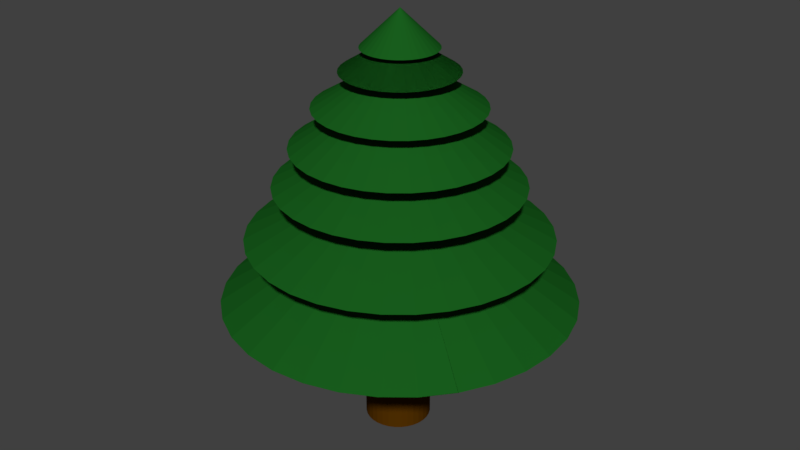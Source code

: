 # Source: tree.blend  (saved by Blender 2.78.0; exported with 4.5.12 LTS)
import bpy
from mathutils import Matrix  # noqa: F401  (used for matrix-valued properties, if any)

bpy.ops.wm.read_factory_settings(use_empty=True)
scene = bpy.context.scene
scene.name = 'Scene'

# ---- collections
col_collection_1 = bpy.data.collections.new('Collection 1'); scene.collection.children.link(col_collection_1)

# ---- materials (node trees are filled in below, after node groups)
mat_leaves = bpy.data.materials.new('Leaves')
mat_leaves.alpha_threshold = 0.0
mat_leaves.use_transparent_shadow = False
mat_leaves.diffuse_color = (0.009335, 0.1107, 0.01224, 1.0)
mat_leaves.roughness = 0.5
mat_bark = bpy.data.materials.new('Bark')
mat_bark.alpha_threshold = 0.0
mat_bark.use_transparent_shadow = False
mat_bark.diffuse_color = (0.0865, 0.03071, 0.0003035, 1.0)
mat_bark.roughness = 0.5

# ---- material node trees

# ---- world
world_world = bpy.data.worlds.new('World'); scene.world = world_world
world_world.color = (0.05088, 0.05088, 0.05088)
world_world.use_sun_shadow = False
world_world.sun_shadow_jitter_overblur = 0.0
world_world.cycles.sampling_method = 'MANUAL'

# ---- meshes
me_cylinder = bpy.data.meshes.new('Cylinder')
me_cylinder.from_pydata([(4.855e-08, 0.02852, -1.255), (4.855e-08, 0.02852, -1.384), (0.005564, 0.02797, -1.255), (0.005564, 0.02797, -1.384), (0.01091, 0.02635, -1.255), (0.01091, 0.02635, -1.384), (0.01585, 0.02372, -1.255), (0.01585, 0.02372, -1.384), (0.02017, 0.02017, -1.255), (0.02017, 0.02017, -1.384), (0.02371, 0.01585, -1.255), (0.02371, 0.01585, -1.384), (0.02635, 0.01092, -1.255), (0.02635, 0.01092, -1.384), (0.02797, 0.005565, -1.255), (0.02797, 0.005565, -1.384), (0.02852, 3.122e-07, -1.255), (0.02852, 3.122e-07, -1.384), (0.02797, -0.005564, -1.255), (0.02797, -0.005564, -1.384), (0.02635, -0.01091, -1.255), (0.02635, -0.01091, -1.384), (0.02371, -0.01585, -1.255), (0.02371, -0.01585, -1.384), (0.02017, -0.02017, -1.255), (0.02017, -0.02017, -1.384), (0.01585, -0.02371, -1.255), (0.01585, -0.02371, -1.384), (0.01091, -0.02635, -1.255), (0.01091, -0.02635, -1.384), (0.005564, -0.02797, -1.255), (0.005564, -0.02797, -1.384), (3.926e-08, -0.02852, -1.255), (3.926e-08, -0.02852, -1.384), (-0.005564, -0.02797, -1.255), (-0.005564, -0.02797, -1.384), (-0.01091, -0.02635, -1.255), (-0.01091, -0.02635, -1.384), (-0.01585, -0.02371, -1.255), (-0.01585, -0.02371, -1.384), (-0.02017, -0.02017, -1.255), (-0.02017, -0.02017, -1.384), (-0.02371, -0.01585, -1.255), (-0.02371, -0.01585, -1.384), (-0.02635, -0.01091, -1.255), (-0.02635, -0.01091, -1.384), (-0.02797, -0.005564, -1.255), (-0.02797, -0.005564, -1.384), (-0.02852, 3.376e-07, -1.255), (-0.02852, 3.376e-07, -1.384), (-0.02797, 0.005565, -1.255), (-0.02797, 0.005565, -1.384), (-0.02635, 0.01092, -1.255), (-0.02635, 0.01092, -1.384), (-0.02371, 0.01585, -1.255), (-0.02371, 0.01585, -1.384), (-0.02017, 0.02017, -1.255), (-0.02017, 0.02017, -1.384), (-0.01585, 0.02372, -1.255), (-0.01585, 0.02372, -1.384), (-0.01091, 0.02635, -1.255), (-0.01091, 0.02635, -1.384), (-0.005564, 0.02797, -1.255), (-0.005564, 0.02797, -1.384), (0.0008562, 0.1528, -1.264), (0.03038, 0.1499, -1.264), (0.05877, 0.1413, -1.264), (0.08494, 0.1273, -1.264), (0.1079, 0.1085, -1.264), (0.1267, 0.08555, -1.264), (0.1407, 0.05938, -1.264), (0.1493, 0.03099, -1.264), (0.1522, 0.001465, -1.264), (0.0008562, 0.001465, -1.166), (0.1493, -0.02806, -1.264), (0.1407, -0.05645, -1.264), (0.1267, -0.08262, -1.264), (0.1079, -0.1056, -1.264), (0.08494, -0.1244, -1.264), (0.05877, -0.1384, -1.264), (0.03038, -0.147, -1.264), (0.0008561, -0.1499, -1.264), (-0.02867, -0.147, -1.264), (-0.05706, -0.1384, -1.264), (-0.08323, -0.1244, -1.264), (-0.1062, -0.1056, -1.264), (-0.125, -0.08262, -1.264), (-0.139, -0.05645, -1.264), (-0.1476, -0.02806, -1.264), (-0.1505, 0.001465, -1.264), (-0.1476, 0.03099, -1.264), (-0.139, 0.05938, -1.264), (-0.125, 0.08555, -1.264), (-0.1062, 0.1085, -1.264), (-0.08323, 0.1273, -1.264), (-0.05706, 0.1413, -1.264), (-0.02867, 0.1499, -1.264), (0.0008562, 0.1305, -1.207), (0.02603, 0.128, -1.207), (0.05023, 0.1207, -1.207), (0.07253, 0.1087, -1.207), (0.09209, 0.09269, -1.207), (0.1081, 0.07314, -1.207), (0.1201, 0.05084, -1.207), (0.1274, 0.02663, -1.207), (0.1299, 0.001465, -1.207), (0.0008562, 0.001465, -1.14), (0.1274, -0.02371, -1.207), (0.1201, -0.04791, -1.207), (0.1081, -0.07021, -1.207), (0.09209, -0.08977, -1.207), (0.07253, -0.1058, -1.207), (0.05023, -0.1177, -1.207), (0.02603, -0.1251, -1.207), (0.0008561, -0.1276, -1.207), (-0.02431, -0.1251, -1.207), (-0.04852, -0.1177, -1.207), (-0.07082, -0.1058, -1.207), (-0.09037, -0.08977, -1.207), (-0.1064, -0.07021, -1.207), (-0.1183, -0.04791, -1.207), (-0.1257, -0.02371, -1.207), (-0.1282, 0.001465, -1.207), (-0.1257, 0.02664, -1.207), (-0.1183, 0.05084, -1.207), (-0.1064, 0.07314, -1.207), (-0.09037, 0.09269, -1.207), (-0.07082, 0.1087, -1.207), (-0.04852, 0.1207, -1.207), (-0.02431, 0.128, -1.207), (0.0008562, 0.106, -1.161), (0.02125, 0.104, -1.161), (0.04085, 0.09802, -1.161), (0.05892, 0.08836, -1.161), (0.07476, 0.07536, -1.161), (0.08775, 0.05953, -1.161), (0.09741, 0.04146, -1.161), (0.1034, 0.02185, -1.161), (0.1054, 0.001465, -1.161), (0.0008562, 0.001465, -1.107), (0.1034, -0.01892, -1.161), (0.09741, -0.03853, -1.161), (0.08775, -0.0566, -1.161), (0.07476, -0.07243, -1.161), (0.05892, -0.08543, -1.161), (0.04085, -0.09509, -1.161), (0.02125, -0.101, -1.161), (0.0008561, -0.103, -1.161), (-0.01953, -0.101, -1.161), (-0.03914, -0.09509, -1.161), (-0.05721, -0.08543, -1.161), (-0.07304, -0.07243, -1.161), (-0.08604, -0.0566, -1.161), (-0.0957, -0.03853, -1.161), (-0.1016, -0.01892, -1.161), (-0.1037, 0.001465, -1.161), (-0.1016, 0.02185, -1.161), (-0.0957, 0.04146, -1.161), (-0.08604, 0.05953, -1.161), (-0.07304, 0.07536, -1.161), (-0.05721, 0.08836, -1.161), (-0.03914, 0.09802, -1.161), (-0.01953, 0.104, -1.161), (0.0008562, 0.09139, -1.128), (0.0184, 0.08967, -1.128), (0.03527, 0.08455, -1.128), (0.05082, 0.07624, -1.128), (0.06445, 0.06505, -1.128), (0.07563, 0.05143, -1.128), (0.08394, 0.03588, -1.128), (0.08906, 0.01901, -1.128), (0.09078, 0.001465, -1.128), (0.0008562, 0.001465, -1.069), (0.08906, -0.01608, -1.128), (0.08394, -0.03295, -1.128), (0.07563, -0.0485, -1.128), (0.06445, -0.06212, -1.128), (0.05082, -0.07331, -1.128), (0.03527, -0.08162, -1.128), (0.0184, -0.08674, -1.128), (0.0008561, -0.08846, -1.128), (-0.01669, -0.08674, -1.128), (-0.03356, -0.08162, -1.128), (-0.04911, -0.07331, -1.128), (-0.06273, -0.06212, -1.128), (-0.07392, -0.0485, -1.128), (-0.08223, -0.03295, -1.128), (-0.08734, -0.01608, -1.128), (-0.08907, 0.001465, -1.128), (-0.08734, 0.01901, -1.128), (-0.08223, 0.03588, -1.128), (-0.07392, 0.05143, -1.128), (-0.06273, 0.06505, -1.128), (-0.04911, 0.07624, -1.128), (-0.03356, 0.08455, -1.128), (-0.01669, 0.08967, -1.128), (0.0008562, 0.07234, -1.095), (0.01468, 0.07098, -1.095), (0.02798, 0.06695, -1.095), (0.04024, 0.0604, -1.095), (0.05098, 0.05158, -1.095), (0.05979, 0.04084, -1.095), (0.06634, 0.02859, -1.095), (0.07037, 0.01529, -1.095), (0.07174, 0.001465, -1.095), (0.0008562, 0.001465, -1.052), (0.07037, -0.01236, -1.095), (0.06634, -0.02566, -1.095), (0.05979, -0.03791, -1.095), (0.05098, -0.04866, -1.095), (0.04024, -0.05747, -1.095), (0.02798, -0.06402, -1.095), (0.01468, -0.06805, -1.095), (0.0008562, -0.06942, -1.095), (-0.01297, -0.06805, -1.095), (-0.02627, -0.06402, -1.095), (-0.03852, -0.05747, -1.095), (-0.04926, -0.04866, -1.095), (-0.05808, -0.03791, -1.095), (-0.06463, -0.02566, -1.095), (-0.06866, -0.01236, -1.095), (-0.07002, 0.001465, -1.095), (-0.06866, 0.01529, -1.095), (-0.06463, 0.02859, -1.095), (-0.05808, 0.04084, -1.095), (-0.04926, 0.05158, -1.095), (-0.03852, 0.0604, -1.095), (-0.02627, 0.06695, -1.095), (-0.01297, 0.07098, -1.095), (0.0008562, 0.1528, -1.264), (0.03038, 0.1499, -1.264), (0.05877, 0.1413, -1.264), (0.08494, 0.1273, -1.264), (0.1079, 0.1085, -1.264), (0.1267, 0.08555, -1.264), (0.1407, 0.05938, -1.264), (0.1493, 0.03099, -1.264), (0.1522, 0.001465, -1.264), (0.00107, 0.001865, -1.166), (0.1495, -0.02766, -1.264), (0.1409, -0.05605, -1.264), (0.1267, -0.08262, -1.264), (0.1079, -0.1056, -1.264), (0.08494, -0.1244, -1.264), (0.05877, -0.1384, -1.264), (0.03038, -0.147, -1.264), (0.0008561, -0.1499, -1.264), (-0.02867, -0.147, -1.264), (-0.05706, -0.1384, -1.264), (-0.08323, -0.1244, -1.264), (-0.1062, -0.1056, -1.264), (-0.125, -0.08262, -1.264), (-0.139, -0.05645, -1.264), (-0.1476, -0.02806, -1.264), (-0.1505, 0.001465, -1.264), (-0.1476, 0.03099, -1.264), (-0.139, 0.05938, -1.264), (-0.125, 0.08555, -1.264), (-0.1062, 0.1085, -1.264), (-0.08323, 0.1273, -1.264), (-0.05706, 0.1413, -1.264), (-0.02867, 0.1499, -1.264), (0.0008562, 0.05015, -1.066), (0.01035, 0.04921, -1.066), (0.01949, 0.04644, -1.066), (0.0279, 0.04194, -1.066), (0.03528, 0.03589, -1.066), (0.04133, 0.02851, -1.066), (0.04583, 0.02009, -1.066), (0.0486, 0.01096, -1.066), (0.04954, 0.001465, -1.066), (0.0008562, 0.001465, -1.035), (0.0486, -0.008032, -1.066), (0.04583, -0.01716, -1.066), (0.04133, -0.02558, -1.066), (0.03528, -0.03296, -1.066), (0.0279, -0.03901, -1.066), (0.01949, -0.04351, -1.066), (0.01035, -0.04628, -1.066), (0.0008562, -0.04722, -1.066), (-0.008641, -0.04628, -1.066), (-0.01777, -0.04351, -1.066), (-0.02619, -0.03901, -1.066), (-0.03357, -0.03296, -1.066), (-0.03962, -0.02558, -1.066), (-0.04412, -0.01716, -1.066), (-0.04689, -0.008032, -1.066), (-0.04782, 0.001465, -1.066), (-0.04689, 0.01096, -1.066), (-0.04412, 0.02009, -1.066), (-0.03962, 0.02851, -1.066), (-0.03357, 0.03589, -1.066), (-0.02619, 0.04194, -1.066), (-0.01777, 0.04644, -1.066), (-0.008641, 0.04921, -1.066), (0.0008562, 0.03334, -1.047), (0.007076, 0.03273, -1.047), (0.01306, 0.03092, -1.047), (0.01857, 0.02797, -1.047), (0.0234, 0.02401, -1.047), (0.02736, 0.01918, -1.047), (0.03031, 0.01366, -1.047), (0.03212, 0.007684, -1.047), (0.03274, 0.001465, -1.047), (0.0008562, 0.001465, -1.016), (0.03212, -0.004755, -1.047), (0.03031, -0.01074, -1.047), (0.02736, -0.01625, -1.047), (0.0234, -0.02108, -1.047), (0.01857, -0.02504, -1.047), (0.01306, -0.02799, -1.047), (0.007076, -0.0298, -1.047), (0.0008562, -0.03042, -1.047), (-0.005363, -0.0298, -1.047), (-0.01134, -0.02799, -1.047), (-0.01686, -0.02504, -1.047), (-0.02169, -0.02108, -1.047), (-0.02565, -0.01625, -1.047), (-0.0286, -0.01074, -1.047), (-0.03041, -0.004755, -1.047), (-0.03102, 0.001465, -1.047), (-0.03041, 0.007684, -1.047), (-0.0286, 0.01366, -1.047), (-0.02565, 0.01918, -1.047), (-0.02169, 0.02401, -1.047), (-0.01686, 0.02797, -1.047), (-0.01134, 0.03092, -1.047), (-0.005363, 0.03273, -1.047), (0.0008562, 0.05015, -1.066), (0.01035, 0.04921, -1.066), (0.01949, 0.04644, -1.066), (0.0279, 0.04194, -1.066), (0.03528, 0.03589, -1.066), (0.04133, 0.02851, -1.066), (0.04583, 0.02009, -1.066), (0.0486, 0.01096, -1.066), (0.04954, 0.001465, -1.066), (0.0008562, 0.001465, -1.035), (0.0486, -0.008032, -1.066), (0.04583, -0.01716, -1.066), (0.04133, -0.02558, -1.066), (0.03528, -0.03296, -1.066), (0.0279, -0.03901, -1.066), (0.01949, -0.04351, -1.066), (0.01035, -0.04628, -1.066), (0.0008562, -0.04722, -1.066), (-0.008641, -0.04628, -1.066), (-0.01777, -0.04351, -1.066), (-0.02619, -0.03901, -1.066), (-0.03357, -0.03296, -1.066), (-0.03962, -0.02558, -1.066), (-0.04412, -0.01716, -1.066), (-0.04689, -0.008032, -1.066), (-0.04782, 0.001465, -1.066), (-0.04689, 0.01096, -1.066), (-0.04412, 0.02009, -1.066), (-0.03962, 0.02851, -1.066), (-0.03357, 0.03589, -1.066), (-0.02619, 0.04194, -1.066), (-0.01777, 0.04644, -1.066), (-0.008641, 0.04921, -1.066)], [], [(0, 2, 3, 1), (2, 4, 5, 3), (4, 6, 7, 5), (6, 8, 9, 7), (8, 10, 11, 9), (10, 12, 13, 11), (12, 14, 15, 13), (14, 16, 17, 15), (16, 18, 19, 17), (18, 20, 21, 19), (20, 22, 23, 21), (22, 24, 25, 23), (24, 26, 27, 25), (26, 28, 29, 27), (28, 30, 31, 29), (30, 32, 33, 31), (32, 34, 35, 33), (34, 36, 37, 35), (36, 38, 39, 37), (38, 40, 41, 39), (40, 42, 43, 41), (42, 44, 45, 43), (44, 46, 47, 45), (46, 48, 49, 47), (48, 50, 51, 49), (50, 52, 53, 51), (52, 54, 55, 53), (54, 56, 57, 55), (56, 58, 59, 57), (58, 60, 61, 59), (3, 5, 7, 9, 11, 13, 15, 17, 19, 21, 23, 25, 27, 29, 31, 33, 35, 37, 39, 41, 43, 45, 47, 49, 51, 53, 55, 57, 59, 61, 63, 1), (60, 62, 63, 61), (62, 0, 1, 63), (0, 62, 60, 58, 56, 54, 52, 50, 48, 46, 44, 42, 40, 38, 36, 34, 32, 30, 28, 26, 24, 22, 20, 18, 16, 14, 12, 10, 8, 6, 4, 2), (64, 73, 65), (65, 73, 66), (66, 73, 67), (67, 73, 68), (68, 73, 69), (69, 73, 70), (70, 73, 71), (71, 73, 72), (72, 73, 74), (74, 73, 75), (75, 73, 76), (76, 73, 77), (77, 73, 78), (78, 73, 79), (79, 73, 80), (80, 73, 81), (81, 73, 82), (82, 73, 83), (83, 73, 84), (84, 73, 85), (85, 73, 86), (86, 73, 87), (87, 73, 88), (88, 73, 89), (89, 73, 90), (90, 73, 91), (91, 73, 92), (92, 73, 93), (93, 73, 94), (94, 73, 95), (95, 73, 96), (96, 73, 64), (64, 65, 66, 67, 68, 69, 70, 71, 72, 74, 75, 76, 77, 78, 79, 80, 81, 82, 83, 84, 85, 86, 87, 88, 89, 90, 91, 92, 93, 94, 95, 96), (97, 106, 98), (98, 106, 99), (99, 106, 100), (100, 106, 101), (101, 106, 102), (102, 106, 103), (103, 106, 104), (104, 106, 105), (105, 106, 107), (107, 106, 108), (108, 106, 109), (109, 106, 110), (110, 106, 111), (111, 106, 112), (112, 106, 113), (113, 106, 114), (114, 106, 115), (115, 106, 116), (116, 106, 117), (117, 106, 118), (118, 106, 119), (119, 106, 120), (120, 106, 121), (121, 106, 122), (122, 106, 123), (123, 106, 124), (124, 106, 125), (125, 106, 126), (126, 106, 127), (127, 106, 128), (128, 106, 129), (129, 106, 97), (97, 98, 99, 100, 101, 102, 103, 104, 105, 107, 108, 109, 110, 111, 112, 113, 114, 115, 116, 117, 118, 119, 120, 121, 122, 123, 124, 125, 126, 127, 128, 129), (130, 139, 131), (131, 139, 132), (132, 139, 133), (133, 139, 134), (134, 139, 135), (135, 139, 136), (136, 139, 137), (137, 139, 138), (138, 139, 140), (140, 139, 141), (141, 139, 142), (142, 139, 143), (143, 139, 144), (144, 139, 145), (145, 139, 146), (146, 139, 147), (147, 139, 148), (148, 139, 149), (149, 139, 150), (150, 139, 151), (151, 139, 152), (152, 139, 153), (153, 139, 154), (154, 139, 155), (155, 139, 156), (156, 139, 157), (157, 139, 158), (158, 139, 159), (159, 139, 160), (160, 139, 161), (161, 139, 162), (162, 139, 130), (130, 131, 132, 133, 134, 135, 136, 137, 138, 140, 141, 142, 143, 144, 145, 146, 147, 148, 149, 150, 151, 152, 153, 154, 155, 156, 157, 158, 159, 160, 161, 162), (163, 172, 164), (164, 172, 165), (165, 172, 166), (166, 172, 167), (167, 172, 168), (168, 172, 169), (169, 172, 170), (170, 172, 171), (171, 172, 173), (173, 172, 174), (174, 172, 175), (175, 172, 176), (176, 172, 177), (177, 172, 178), (178, 172, 179), (179, 172, 180), (180, 172, 181), (181, 172, 182), (182, 172, 183), (183, 172, 184), (184, 172, 185), (185, 172, 186), (186, 172, 187), (187, 172, 188), (188, 172, 189), (189, 172, 190), (190, 172, 191), (191, 172, 192), (192, 172, 193), (193, 172, 194), (194, 172, 195), (195, 172, 163), (163, 164, 165, 166, 167, 168, 169, 170, 171, 173, 174, 175, 176, 177, 178, 179, 180, 181, 182, 183, 184, 185, 186, 187, 188, 189, 190, 191, 192, 193, 194, 195), (196, 205, 197), (197, 205, 198), (198, 205, 199), (199, 205, 200), (200, 205, 201), (201, 205, 202), (202, 205, 203), (203, 205, 204), (204, 205, 206), (206, 205, 207), (207, 205, 208), (208, 205, 209), (209, 205, 210), (210, 205, 211), (211, 205, 212), (212, 205, 213), (213, 205, 214), (214, 205, 215), (215, 205, 216), (216, 205, 217), (217, 205, 218), (218, 205, 219), (219, 205, 220), (220, 205, 221), (221, 205, 222), (222, 205, 223), (223, 205, 224), (224, 205, 225), (225, 205, 226), (226, 205, 227), (227, 205, 228), (228, 205, 196), (196, 197, 198, 199, 200, 201, 202, 203, 204, 206, 207, 208, 209, 210, 211, 212, 213, 214, 215, 216, 217, 218, 219, 220, 221, 222, 223, 224, 225, 226, 227, 228), (229, 238, 230), (230, 238, 231), (231, 238, 232), (232, 238, 233), (233, 238, 234), (234, 238, 235), (235, 238, 236), (236, 238, 237), (237, 238, 239), (239, 238, 240), (240, 238, 241), (241, 238, 242), (242, 238, 243), (243, 238, 244), (244, 238, 245), (245, 238, 246), (246, 238, 247), (247, 238, 248), (248, 238, 249), (249, 238, 250), (250, 238, 251), (251, 238, 252), (252, 238, 253), (253, 238, 254), (254, 238, 255), (255, 238, 256), (256, 238, 257), (257, 238, 258), (258, 238, 259), (259, 238, 260), (260, 238, 261), (261, 238, 229), (229, 230, 231, 232, 233, 234, 235, 236, 237, 239, 240, 241, 242, 243, 244, 245, 246, 247, 248, 249, 250, 251, 252, 253, 254, 255, 256, 257, 258, 259, 260, 261), (262, 271, 263), (263, 271, 264), (264, 271, 265), (265, 271, 266), (266, 271, 267), (267, 271, 268), (268, 271, 269), (269, 271, 270), (270, 271, 272), (272, 271, 273), (273, 271, 274), (274, 271, 275), (275, 271, 276), (276, 271, 277), (277, 271, 278), (278, 271, 279), (279, 271, 280), (280, 271, 281), (281, 271, 282), (282, 271, 283), (283, 271, 284), (284, 271, 285), (285, 271, 286), (286, 271, 287), (287, 271, 288), (288, 271, 289), (289, 271, 290), (290, 271, 291), (291, 271, 292), (292, 271, 293), (293, 271, 294), (294, 271, 262), (262, 263, 264, 265, 266, 267, 268, 269, 270, 272, 273, 274, 275, 276, 277, 278, 279, 280, 281, 282, 283, 284, 285, 286, 287, 288, 289, 290, 291, 292, 293, 294), (295, 304, 296), (296, 304, 297), (297, 304, 298), (298, 304, 299), (299, 304, 300), (300, 304, 301), (301, 304, 302), (302, 304, 303), (303, 304, 305), (305, 304, 306), (306, 304, 307), (307, 304, 308), (308, 304, 309), (309, 304, 310), (310, 304, 311), (311, 304, 312), (312, 304, 313), (313, 304, 314), (314, 304, 315), (315, 304, 316), (316, 304, 317), (317, 304, 318), (318, 304, 319), (319, 304, 320), (320, 304, 321), (321, 304, 322), (322, 304, 323), (323, 304, 324), (324, 304, 325), (325, 304, 326), (326, 304, 327), (327, 304, 295), (295, 296, 297, 298, 299, 300, 301, 302, 303, 305, 306, 307, 308, 309, 310, 311, 312, 313, 314, 315, 316, 317, 318, 319, 320, 321, 322, 323, 324, 325, 326, 327), (328, 337, 329), (329, 337, 330), (330, 337, 331), (331, 337, 332), (332, 337, 333), (333, 337, 334), (334, 337, 335), (335, 337, 336), (336, 337, 338), (338, 337, 339), (339, 337, 340), (340, 337, 341), (341, 337, 342), (342, 337, 343), (343, 337, 344), (344, 337, 345), (345, 337, 346), (346, 337, 347), (347, 337, 348), (348, 337, 349), (349, 337, 350), (350, 337, 351), (351, 337, 352), (352, 337, 353), (353, 337, 354), (354, 337, 355), (355, 337, 356), (356, 337, 357), (357, 337, 358), (358, 337, 359), (359, 337, 360), (360, 337, 328), (328, 329, 330, 331, 332, 333, 334, 335, 336, 338, 339, 340, 341, 342, 343, 344, 345, 346, 347, 348, 349, 350, 351, 352, 353, 354, 355, 356, 357, 358, 359, 360)])
me_cylinder.polygons.foreach_set('material_index', [1, 1, 1, 1, 1, 1, 1, 1, 1, 1, 1, 1, 1, 1, 1, 1, 1, 1, 1, 1, 1, 1, 1, 1, 1, 1, 1, 1, 1, 1, 1, 1, 1, 1, 0, 0, 0, 0, 0, 0, 0, 0, 0, 0, 0, 0, 0, 0, 0, 0, 0, 0, 0, 0, 0, 0, 0, 0, 0, 0, 0, 0, 0, 0, 0, 0, 0, 0, 0, 0, 0, 0, 0, 0, 0, 0, 0, 0, 0, 0, 0, 0, 0, 0, 0, 0, 0, 0, 0, 0, 0, 0, 0, 0, 0, 0, 0, 0, 0, 0, 0, 0, 0, 0, 0, 0, 0, 0, 0, 0, 0, 0, 0, 0, 0, 0, 0, 0, 0, 0, 0, 0, 0, 0, 0, 0, 0, 0, 0, 0, 0, 0, 0, 0, 0, 0, 0, 0, 0, 0, 0, 0, 0, 0, 0, 0, 0, 0, 0, 0, 0, 0, 0, 0, 0, 0, 0, 0, 0, 0, 0, 0, 0, 0, 0, 0, 0, 0, 0, 0, 0, 0, 0, 0, 0, 0, 0, 0, 0, 0, 0, 0, 0, 0, 0, 0, 0, 0, 0, 0, 0, 0, 0, 0, 0, 0, 0, 0, 0, 0, 0, 0, 0, 0, 0, 0, 0, 0, 0, 0, 0, 0, 0, 0, 0, 0, 0, 0, 0, 0, 0, 0, 0, 0, 0, 0, 0, 0, 0, 0, 0, 0, 0, 0, 0, 0, 0, 0, 0, 0, 0, 0, 0, 0, 0, 0, 0, 0, 0, 0, 0, 0, 0, 0, 0, 0, 0, 0, 0, 0, 0, 0, 0, 0, 0, 0, 0, 0, 0, 0, 0, 0, 0, 0, 0, 0, 0, 0, 0, 0, 0, 0, 0, 0, 0, 0, 0, 0, 0, 0, 0, 0, 0, 0, 0, 0, 0, 0, 0, 0, 0, 0, 0, 0, 0, 0, 0, 0, 0, 0, 0, 0, 0, 0, 0, 0, 0, 0, 0, 0, 0, 0, 0, 0, 0, 0, 0, 0, 0, 0, 0])
me_cylinder.materials.append(mat_leaves)
me_cylinder.materials.append(mat_bark)
me_cylinder.use_remesh_preserve_volume = False
me_cylinder.use_remesh_preserve_attributes = False
me_cylinder.use_mirror_vertex_groups = False
me_cylinder.update()

# ---- objects
ob_cylinder = bpy.data.objects.new('Cylinder', me_cylinder)

# ---- transforms, parenting, visibility, modifiers, constraints
ob_cylinder.location = (0.0, 0.0, 1.385)
ob_cylinder.lineart.crease_threshold = 0.0

# ---- collection membership
col_collection_1.objects.link(ob_cylinder)

# ---- scene / render settings (as saved in the file)
scene.frame_start = 1; scene.frame_end = 250; scene.frame_set(1)
scene.render.engine = 'BLENDER_EEVEE_NEXT'
scene.render.resolution_percentage = 50
scene.render.dither_intensity = 0.0
scene.cycles.use_denoising = False
scene.cycles.samples = 128
scene.cycles.sampling_pattern = 'TABULATED_SOBOL'
scene.cycles.light_sampling_threshold = 0.0
scene.cycles.use_adaptive_sampling = False
scene.cycles.use_light_tree = False
scene.cycles.blur_glossy = 0.0
scene.cycles.sample_clamp_indirect = 0.0
scene.view_settings.view_transform = 'Standard'
bpy.context.view_layer.update()

# ---- added for rendering (the .blend has no active camera and no usable light): camera, sun
cam_auto = bpy.data.cameras.new('AutoCamera')
cam_auto.lens = 50.0
cam_auto.sensor_width = 36.0
cam_auto.clip_end = 1000.0
ob_auto_camera = bpy.data.objects.new('AutoCamera', cam_auto)
scene.collection.objects.link(ob_auto_camera)
ob_auto_camera.location = (0.523157, -0.625296, 0.603245)
ob_auto_camera.rotation_euler = (1.09748, -7.21219e-08, 0.694738)
scene.camera = ob_auto_camera
light_auto_sun = bpy.data.lights.new('AutoSun', 'SUN')
light_auto_sun.energy = 3.0
light_auto_sun.angle = 0.0523599
ob_auto_sun = bpy.data.objects.new('AutoSun', light_auto_sun)
scene.collection.objects.link(ob_auto_sun)
ob_auto_sun.rotation_euler = (0.872665, 0.174533, 0.523599)
bpy.context.view_layer.update()
